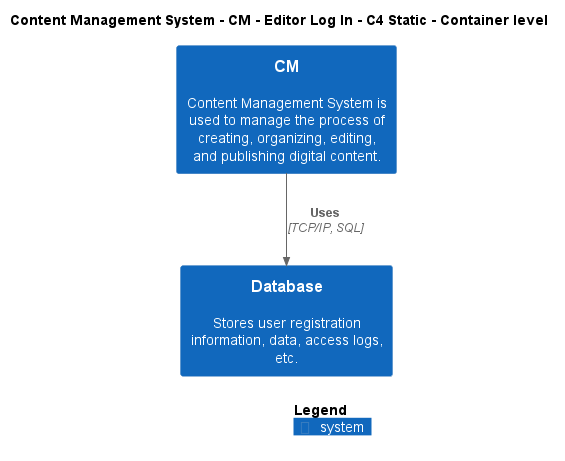

The diagram above was rendered by PlantUML. Its source (embedded in the PNG):
@startuml
!include ..\..\..\..\..\.c4s\C4_Container.puml

AddElementTag("c4interflow:lifecycle:new", $bgColor=green, $fontColor=#ffffff, $borderColor=green, $shadowing="False")
AddElementTag("c4interflow:lifecycle:changed", $bgColor=orange, $fontColor=#ffffff, $borderColor=orange, $shadowing="False")
AddElementTag("c4interflow:lifecycle:removed", $bgColor=red, $fontColor=#ffffff, $borderColor=red, $shadowing="False")

AddRelTag("c4interflow:lifecycle:new", $textColor=green, $lineColor=green)
AddRelTag("c4interflow:lifecycle:changed", $textColor=orange, $lineColor=orange)
AddRelTag("c4interflow:lifecycle:removed", $textColor=red, $lineColor=red)

SHOW_PERSON_PORTRAIT()
LAYOUT_TOP_DOWN()

skinparam linetype polyline

title Content Management System - CM - Editor Log In - C4 Static - Container level

System(ContentManagementSystem.SoftwareSystems.CM, "CM", "Content Management System is used to manage the process of creating, organizing, editing, and publishing digital content.")
System(ContentManagementSystem.SoftwareSystems.Database, "Database", "Stores user registration information, data, access logs, etc.")

Rel(ContentManagementSystem.SoftwareSystems.CM, ContentManagementSystem.SoftwareSystems.Database, "Uses", "TCP/IP, SQL", $tags="protocol:tcp/ip, sql")


SHOW_LEGEND()
@enduml